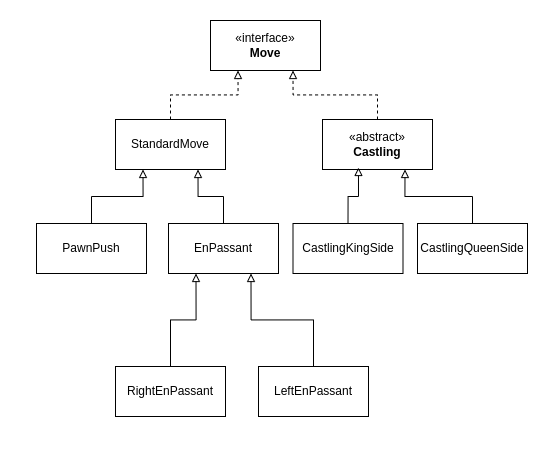

The diagram above was exported from draw.io. Its source (the exported page's mxGraphModel, read from the mxfile embedded in the PNG):
<mxGraphModel dx="1500" dy="824" grid="0" gridSize="10" guides="1" tooltips="1" connect="1" arrows="1" fold="1" page="1" pageScale="1" pageWidth="550" pageHeight="450" math="0" shadow="0">
  <root>
    <mxCell id="0" />
    <mxCell id="1" parent="0" />
    <mxCell id="aPl2C9StEik5eFNiOgGb-13" value="«interface»&lt;br&gt;&lt;b&gt;Move&lt;/b&gt;" style="html=1;whiteSpace=wrap;" vertex="1" parent="1">
      <mxGeometry x="210" y="20" width="110" height="50" as="geometry" />
    </mxCell>
    <mxCell id="aPl2C9StEik5eFNiOgGb-18" style="edgeStyle=orthogonalEdgeStyle;rounded=0;orthogonalLoop=1;jettySize=auto;html=1;dashed=1;entryX=0.25;entryY=1;entryDx=0;entryDy=0;endArrow=block;endFill=0;" edge="1" parent="1" source="aPl2C9StEik5eFNiOgGb-17" target="aPl2C9StEik5eFNiOgGb-13">
      <mxGeometry relative="1" as="geometry" />
    </mxCell>
    <mxCell id="aPl2C9StEik5eFNiOgGb-17" value="StandardMove" style="html=1;whiteSpace=wrap;" vertex="1" parent="1">
      <mxGeometry x="115" y="119" width="110" height="50" as="geometry" />
    </mxCell>
    <mxCell id="aPl2C9StEik5eFNiOgGb-20" style="edgeStyle=orthogonalEdgeStyle;rounded=0;orthogonalLoop=1;jettySize=auto;html=1;exitX=0.5;exitY=0;exitDx=0;exitDy=0;entryX=0.75;entryY=1;entryDx=0;entryDy=0;dashed=1;endArrow=block;endFill=0;" edge="1" parent="1" source="aPl2C9StEik5eFNiOgGb-19" target="aPl2C9StEik5eFNiOgGb-13">
      <mxGeometry relative="1" as="geometry" />
    </mxCell>
    <mxCell id="aPl2C9StEik5eFNiOgGb-19" value="«abstract»&lt;br&gt;&lt;b&gt;Castling&lt;/b&gt;" style="html=1;whiteSpace=wrap;" vertex="1" parent="1">
      <mxGeometry x="322" y="119" width="110" height="50" as="geometry" />
    </mxCell>
    <mxCell id="aPl2C9StEik5eFNiOgGb-21" style="edgeStyle=orthogonalEdgeStyle;rounded=0;orthogonalLoop=1;jettySize=auto;html=1;exitX=0.5;exitY=0;exitDx=0;exitDy=0;entryX=0.327;entryY=0.96;entryDx=0;entryDy=0;entryPerimeter=0;endArrow=block;endFill=0;" edge="1" source="aPl2C9StEik5eFNiOgGb-22" parent="1" target="aPl2C9StEik5eFNiOgGb-19">
      <mxGeometry relative="1" as="geometry">
        <mxPoint x="226.5" y="169" as="targetPoint" />
      </mxGeometry>
    </mxCell>
    <mxCell id="aPl2C9StEik5eFNiOgGb-22" value="&lt;span&gt;CastlingKingSide&lt;/span&gt;" style="html=1;whiteSpace=wrap;fontStyle=0" vertex="1" parent="1">
      <mxGeometry x="292.5" y="223" width="110" height="50" as="geometry" />
    </mxCell>
    <mxCell id="aPl2C9StEik5eFNiOgGb-24" style="edgeStyle=orthogonalEdgeStyle;rounded=0;orthogonalLoop=1;jettySize=auto;html=1;exitX=0.5;exitY=0;exitDx=0;exitDy=0;entryX=0.75;entryY=1;entryDx=0;entryDy=0;endArrow=block;endFill=0;" edge="1" parent="1" source="aPl2C9StEik5eFNiOgGb-23" target="aPl2C9StEik5eFNiOgGb-19">
      <mxGeometry relative="1" as="geometry">
        <mxPoint x="413" y="174" as="targetPoint" />
      </mxGeometry>
    </mxCell>
    <mxCell id="aPl2C9StEik5eFNiOgGb-23" value="&lt;span&gt;CastlingQueenSide&lt;/span&gt;" style="html=1;whiteSpace=wrap;fontStyle=0" vertex="1" parent="1">
      <mxGeometry x="417" y="223" width="110" height="50" as="geometry" />
    </mxCell>
    <mxCell id="aPl2C9StEik5eFNiOgGb-30" style="edgeStyle=orthogonalEdgeStyle;rounded=0;orthogonalLoop=1;jettySize=auto;html=1;exitX=0.5;exitY=0;exitDx=0;exitDy=0;entryX=0.75;entryY=1;entryDx=0;entryDy=0;endArrow=block;endFill=0;" edge="1" parent="1" source="aPl2C9StEik5eFNiOgGb-28" target="aPl2C9StEik5eFNiOgGb-17">
      <mxGeometry relative="1" as="geometry" />
    </mxCell>
    <mxCell id="aPl2C9StEik5eFNiOgGb-28" value="EnPassant" style="html=1;whiteSpace=wrap;" vertex="1" parent="1">
      <mxGeometry x="168" y="223" width="110" height="50" as="geometry" />
    </mxCell>
    <mxCell id="aPl2C9StEik5eFNiOgGb-31" style="edgeStyle=orthogonalEdgeStyle;rounded=0;orthogonalLoop=1;jettySize=auto;html=1;exitX=0.5;exitY=0;exitDx=0;exitDy=0;entryX=0.25;entryY=1;entryDx=0;entryDy=0;endArrow=block;endFill=0;" edge="1" parent="1" source="aPl2C9StEik5eFNiOgGb-29" target="aPl2C9StEik5eFNiOgGb-17">
      <mxGeometry relative="1" as="geometry" />
    </mxCell>
    <mxCell id="aPl2C9StEik5eFNiOgGb-29" value="PawnPush" style="html=1;whiteSpace=wrap;" vertex="1" parent="1">
      <mxGeometry x="36" y="223" width="110" height="50" as="geometry" />
    </mxCell>
    <mxCell id="aPl2C9StEik5eFNiOgGb-34" style="edgeStyle=orthogonalEdgeStyle;rounded=0;orthogonalLoop=1;jettySize=auto;html=1;exitX=0.5;exitY=0;exitDx=0;exitDy=0;entryX=0.25;entryY=1;entryDx=0;entryDy=0;endArrow=block;endFill=0;" edge="1" parent="1" source="aPl2C9StEik5eFNiOgGb-32" target="aPl2C9StEik5eFNiOgGb-28">
      <mxGeometry relative="1" as="geometry" />
    </mxCell>
    <mxCell id="aPl2C9StEik5eFNiOgGb-32" value="RightEnPassant" style="html=1;whiteSpace=wrap;" vertex="1" parent="1">
      <mxGeometry x="115" y="366" width="110" height="50" as="geometry" />
    </mxCell>
    <mxCell id="aPl2C9StEik5eFNiOgGb-35" style="edgeStyle=orthogonalEdgeStyle;rounded=0;orthogonalLoop=1;jettySize=auto;html=1;exitX=0.5;exitY=0;exitDx=0;exitDy=0;entryX=0.75;entryY=1;entryDx=0;entryDy=0;endArrow=block;endFill=0;" edge="1" parent="1" source="aPl2C9StEik5eFNiOgGb-33" target="aPl2C9StEik5eFNiOgGb-28">
      <mxGeometry relative="1" as="geometry" />
    </mxCell>
    <mxCell id="aPl2C9StEik5eFNiOgGb-33" value="LeftEnPassant" style="html=1;whiteSpace=wrap;" vertex="1" parent="1">
      <mxGeometry x="258" y="366" width="110" height="50" as="geometry" />
    </mxCell>
  </root>
</mxGraphModel>